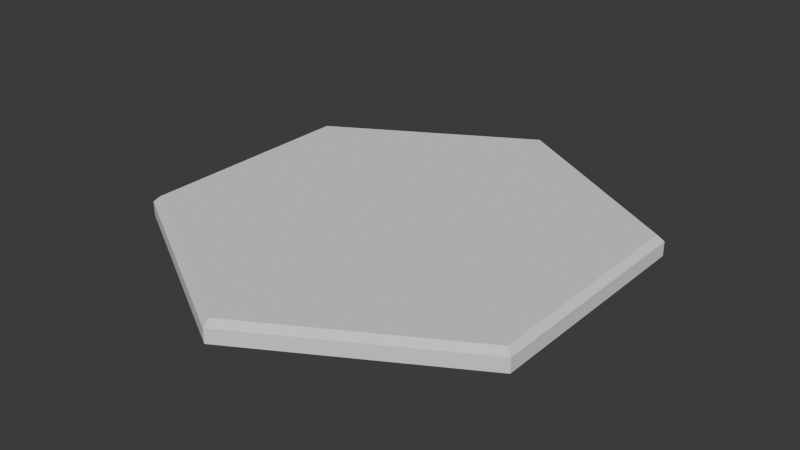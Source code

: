 # Source: Hex.blend  (saved by Blender 4.0.36; exported with 4.5.12 LTS)
import bpy
from mathutils import Matrix  # noqa: F401  (used for matrix-valued properties, if any)

bpy.ops.wm.read_factory_settings(use_empty=True)
scene = bpy.context.scene
scene.name = 'Scene'

# ---- world
world_world = bpy.data.worlds.new('World'); scene.world = world_world
world_world.use_nodes = True; world_world.node_tree.nodes.clear()
_N = world_world.node_tree.nodes; _L = world_world.node_tree.links
n0 = _N.new('ShaderNodeOutputWorld'); n0.name = 'World Output'; n0.location = (300, 300)
n1 = _N.new('ShaderNodeBackground'); n1.name = 'Background'; n1.location = (10, 300)
n1.inputs[0].default_value = (0.05088, 0.05088, 0.05088, 1.0)
_L.new(n1.outputs[0], n0.inputs[0])
n0.is_active_output = True
world_world.color = (0.05088, 0.05088, 0.05088)
world_world.use_sun_shadow = False
world_world.sun_shadow_jitter_overblur = 0.0

# ---- meshes
me_hextile = bpy.data.meshes.new('HexTile')
me_hextile.from_pydata([(0.0, 1.0, 0.0), (-0.866, 0.5, 0.0), (-0.866, -0.5, 0.0), (0.0, -1.0, 0.0), (0.866, -0.5, 0.0), (0.866, 0.5, 0.0), (0.0, 1.0, 0.06074), (-9.313e-10, 0.9709, 0.08595), (-0.8408, 0.4854, 0.08595), (-0.866, 0.5, 0.06074), (-0.8408, -0.4854, 0.08595), (-0.866, -0.5, 0.06074), (9.313e-10, -0.9709, 0.08595), (0.0, -1.0, 0.06074), (0.8408, -0.4854, 0.08595), (0.866, -0.5, 0.06074), (0.8408, 0.4854, 0.08595), (0.866, 0.5, 0.06074)], [], [(1, 9, 6, 0), (5, 17, 15, 4), (3, 13, 11, 2), (4, 15, 13, 3), (2, 11, 9, 1), (0, 6, 17, 5), (9, 8, 7, 6), (11, 10, 8, 9), (13, 12, 10, 11), (15, 14, 12, 13), (17, 16, 14, 15), (6, 7, 16, 17), (8, 10, 12, 14, 16, 7)])
_uv = me_hextile.uv_layers.new(name='UVMap')
_uv.uv.foreach_set('vector', [0.0, 0.0, 0.0, 0.0, 0.0, 0.0, 0.0, 0.0, 0.0, 0.0, 0.0, 0.0, 0.0, 0.0, 0.0, 0.0, 0.0, 0.0, 0.0, 0.0, 0.0, 0.0, 0.0, 0.0, 0.0, 0.0, 0.0, 0.0, 0.0, 0.0, 0.0, 0.0, 0.0, 0.0, 0.0, 0.0, 0.0, 0.0, 0.0, 0.0, 0.0, 0.0, 0.0, 0.0, 0.0, 0.0, 0.0, 0.0, 0.0, 0.0, 0.0, 0.0, 0.0, 0.0, 0.0, 0.0, 0.0, 0.0, 0.0, 0.0, 0.0, 0.0, 0.0, 0.0, 0.0, 0.0, 0.0, 0.0, 0.0, 0.0, 0.0, 0.0, 0.0, 0.0, 0.0, 0.0, 0.0, 0.0, 0.0, 0.0, 0.0, 0.0, 0.0, 0.0, 0.0, 0.0, 0.0, 0.0, 0.0, 0.0, 0.0, 0.0, 0.0, 0.0, 0.0, 0.0, 0.0, 0.0, 0.0, 0.0, 0.0, 0.0, 0.0, 0.0, 0.0, 0.0, 0.0, 0.0])
me_hextile.update()

# ---- objects
ob_hex = bpy.data.objects.new('Hex', me_hextile)

# ---- transforms, parenting, visibility, modifiers, constraints
ob_hex.location = (0.0, 0.0, 0.0)

# ---- collection membership
scene.collection.objects.link(ob_hex)

# ---- scene / render settings (as saved in the file)
scene.frame_start = 1; scene.frame_end = 250; scene.frame_set(1)
scene.render.engine = 'BLENDER_EEVEE_NEXT'
scene.cycles.sampling_pattern = 'TABULATED_SOBOL'
bpy.context.view_layer.update()

# ---- added for rendering (the .blend has no active camera and no usable light): camera, sun
cam_auto = bpy.data.cameras.new('AutoCamera')
cam_auto.lens = 50.0
cam_auto.sensor_width = 36.0
cam_auto.clip_end = 1000.0
ob_auto_camera = bpy.data.objects.new('AutoCamera', cam_auto)
scene.collection.objects.link(ob_auto_camera)
ob_auto_camera.location = (2.44921, -2.93905, 2.00234)
ob_auto_camera.rotation_euler = (1.09748, -7.21219e-08, 0.694738)
scene.camera = ob_auto_camera
light_auto_sun = bpy.data.lights.new('AutoSun', 'SUN')
light_auto_sun.energy = 3.0
light_auto_sun.angle = 0.0523599
ob_auto_sun = bpy.data.objects.new('AutoSun', light_auto_sun)
scene.collection.objects.link(ob_auto_sun)
ob_auto_sun.rotation_euler = (0.872665, 0.174533, 0.523599)
bpy.context.view_layer.update()
